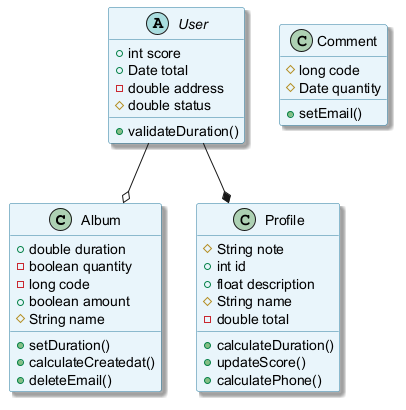

The diagram above was rendered by PlantUML. Its source (embedded in the PNG):
@startuml
skinparam backgroundColor #FFFFFF
skinparam classBackgroundColor #E8F4FA
skinparam classBorderColor #2C7DA0
skinparam shadowing true
class Album {
  +double duration
  -boolean quantity
  -long code
  +boolean amount
  #String name
  +setDuration()
  +calculateCreatedat()
  +deleteEmail()
}
abstract class User {
  +int score
  +Date total
  -double address
  #double status
  +validateDuration()
}
class Profile {
  #String note
  +int id
  +float description
  #String name
  -double total
  +calculateDuration()
  +updateScore()
  +calculatePhone()
}
class Comment {
  #long code
  #Date quantity
  +setEmail()
}
User --* Profile
User --o Album
@enduml